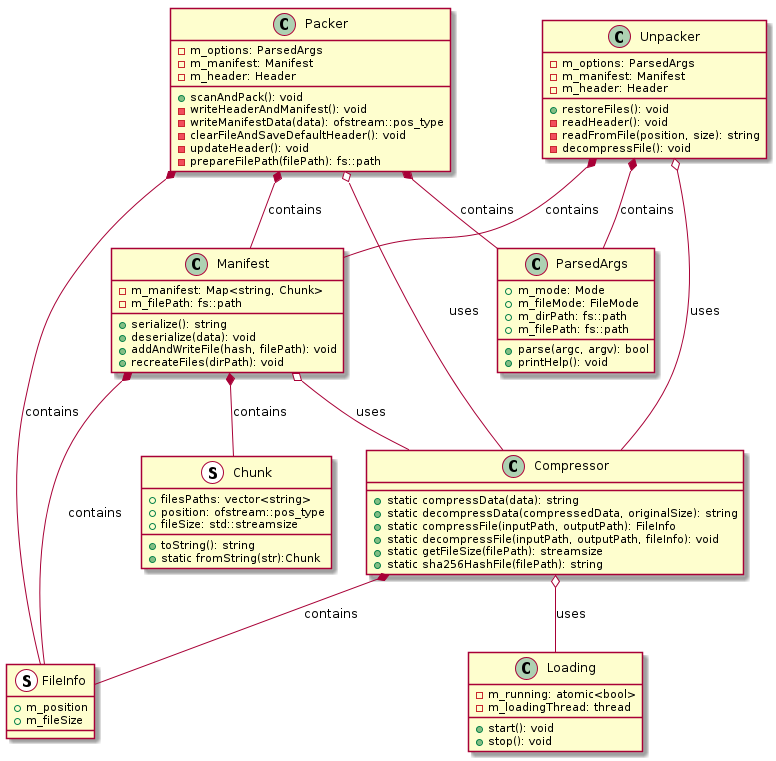

The diagram above was rendered by PlantUML. Its source (embedded in the PNG):
@startuml

class Packer {
  +scanAndPack(): void
  -writeHeaderAndManifest(): void
  -writeManifestData(data): ofstream::pos_type
  -clearFileAndSaveDefaultHeader(): void
  -updateHeader(): void
  -prepareFilePath(filePath): fs::path
  -m_options: ParsedArgs
  -m_manifest: Manifest
  -m_header: Header
}

class Unpacker {
  +restoreFiles(): void
  -readHeader(): void
  -readFromFile(position, size): string
  -decompressFile(): void
  -m_options: ParsedArgs
  -m_manifest: Manifest
  -m_header: Header
}

class Chunk << (S,#FFFFFF) >> {
  +toString(): string
  +static fromString(str):Chunk
  +filesPaths: vector<string>
  +position: ofstream::pos_type
  +fileSize: std::streamsize
}

class Manifest {
  +serialize(): string
  +deserialize(data): void
  +addAndWriteFile(hash, filePath): void
  +recreateFiles(dirPath): void
  -m_manifest: Map<string, Chunk>
  -m_filePath: fs::path
}

class FileInfo << (S,#FFFFFF) >> {
  +m_position
  +m_fileSize
}

class Compressor {
  +static compressData(data): string
  +static decompressData(compressedData, originalSize): string
  +static compressFile(inputPath, outputPath): FileInfo
  +static decompressFile(inputPath, outputPath, fileInfo): void
  +static getFileSize(filePath): streamsize
  +static sha256HashFile(filePath): string
}

class ParsedArgs {
  +parse(argc, argv): bool
  +printHelp(): void
  +m_mode: Mode
  +m_fileMode: FileMode
  +m_dirPath: fs::path
  +m_filePath: fs::path
}

class Loading {
  +start(): void
  +stop(): void
  -m_running: atomic<bool>
  -m_loadingThread: thread
}

Compressor *-- FileInfo : contains
Manifest *-- FileInfo : contains
Packer *-- FileInfo : contains

Packer o-- Compressor : uses
Unpacker o-- Compressor : uses
Manifest o-- Compressor : uses

Packer *-- ParsedArgs : contains
Unpacker *-- ParsedArgs : contains

Compressor o-- Loading : uses

Manifest *-- Chunk : contains

Packer *-- Manifest : contains
Unpacker *-- Manifest : contains

@enduml